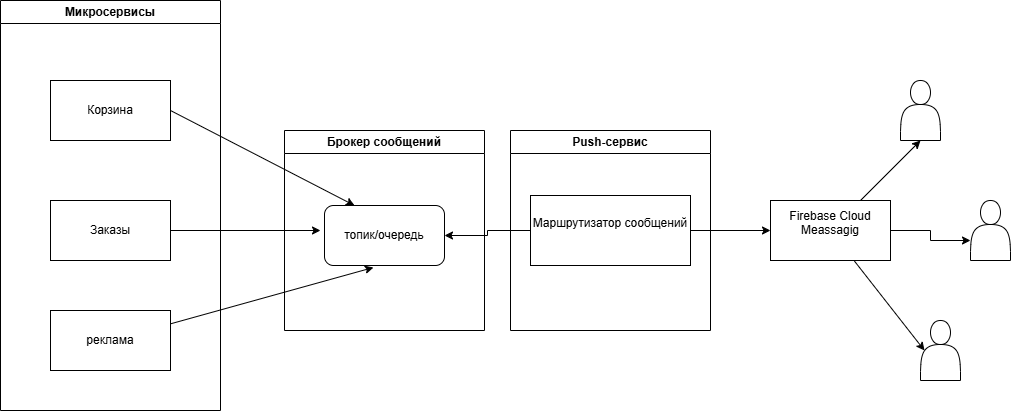

The diagram above was exported from draw.io. Its source (the exported page's mxGraphModel, read from the mxfile embedded in the PNG):
<mxGraphModel dx="1414" dy="751" grid="1" gridSize="10" guides="1" tooltips="1" connect="1" arrows="1" fold="1" page="1" pageScale="1" pageWidth="827" pageHeight="1169" math="0" shadow="0">
  <root>
    <mxCell id="0" />
    <mxCell id="1" parent="0" />
    <mxCell id="ivixSIlshADWur95r4Fl-1" parent="1" style="swimlane;whiteSpace=wrap;html=1;" value="Микросервисы" vertex="1">
      <mxGeometry height="410" width="220" x="30" y="130" as="geometry" />
    </mxCell>
    <mxCell id="ivixSIlshADWur95r4Fl-2" parent="ivixSIlshADWur95r4Fl-1" style="rounded=0;whiteSpace=wrap;html=1;" value="Корзина" vertex="1">
      <mxGeometry height="60" width="120" x="50" y="80" as="geometry" />
    </mxCell>
    <mxCell id="ivixSIlshADWur95r4Fl-8" edge="1" parent="ivixSIlshADWur95r4Fl-1" source="ivixSIlshADWur95r4Fl-3" style="edgeStyle=orthogonalEdgeStyle;rounded=0;orthogonalLoop=1;jettySize=auto;html=1;">
      <mxGeometry relative="1" as="geometry">
        <mxPoint x="320" y="230" as="targetPoint" />
      </mxGeometry>
    </mxCell>
    <mxCell id="ivixSIlshADWur95r4Fl-3" parent="ivixSIlshADWur95r4Fl-1" style="rounded=0;whiteSpace=wrap;html=1;" value="Заказы" vertex="1">
      <mxGeometry height="60" width="120" x="50" y="200" as="geometry" />
    </mxCell>
    <mxCell id="ivixSIlshADWur95r4Fl-4" parent="ivixSIlshADWur95r4Fl-1" style="rounded=0;whiteSpace=wrap;html=1;" value="реклама" vertex="1">
      <mxGeometry height="60" width="120" x="50" y="310" as="geometry" />
    </mxCell>
    <mxCell id="ivixSIlshADWur95r4Fl-5" parent="1" style="swimlane;whiteSpace=wrap;html=1;" value="Брокер сообщений" vertex="1">
      <mxGeometry height="200" width="200" x="314" y="260" as="geometry" />
    </mxCell>
    <mxCell id="ivixSIlshADWur95r4Fl-15" parent="ivixSIlshADWur95r4Fl-5" style="rounded=1;whiteSpace=wrap;html=1;" value="топик/очередь" vertex="1">
      <mxGeometry height="60" width="120" x="40" y="75" as="geometry" />
    </mxCell>
    <mxCell id="ivixSIlshADWur95r4Fl-6" edge="1" parent="1" source="ivixSIlshADWur95r4Fl-2" style="endArrow=classic;html=1;rounded=0;exitX=1;exitY=0.5;exitDx=0;exitDy=0;entryX=0.25;entryY=0;entryDx=0;entryDy=0;" target="ivixSIlshADWur95r4Fl-15" value="">
      <mxGeometry height="50" relative="1" width="50" as="geometry">
        <mxPoint x="390" y="400" as="sourcePoint" />
        <mxPoint x="440" y="350" as="targetPoint" />
      </mxGeometry>
    </mxCell>
    <mxCell id="ivixSIlshADWur95r4Fl-7" edge="1" parent="1" source="ivixSIlshADWur95r4Fl-4" style="endArrow=classic;html=1;rounded=0;entryX=0.408;entryY=1.033;entryDx=0;entryDy=0;entryPerimeter=0;" target="ivixSIlshADWur95r4Fl-15" value="">
      <mxGeometry height="50" relative="1" width="50" as="geometry">
        <mxPoint x="390" y="400" as="sourcePoint" />
        <mxPoint x="420" y="380" as="targetPoint" />
      </mxGeometry>
    </mxCell>
    <mxCell id="ivixSIlshADWur95r4Fl-11" parent="1" style="swimlane;whiteSpace=wrap;html=1;" value="Push-сервис" vertex="1">
      <mxGeometry height="200" width="200" x="540" y="260" as="geometry" />
    </mxCell>
    <mxCell id="ivixSIlshADWur95r4Fl-17" parent="ivixSIlshADWur95r4Fl-11" style="rounded=0;whiteSpace=wrap;html=1;" value="Маршрутизатор сообщений&lt;div&gt;&lt;br&gt;&lt;/div&gt;" vertex="1">
      <mxGeometry height="70" width="160" x="20" y="65" as="geometry" />
    </mxCell>
    <mxCell id="ivixSIlshADWur95r4Fl-19" edge="1" parent="1" source="ivixSIlshADWur95r4Fl-17" style="edgeStyle=orthogonalEdgeStyle;rounded=0;orthogonalLoop=1;jettySize=auto;html=1;exitX=0;exitY=0.5;exitDx=0;exitDy=0;entryX=1;entryY=0.5;entryDx=0;entryDy=0;" target="ivixSIlshADWur95r4Fl-15">
      <mxGeometry relative="1" as="geometry" />
    </mxCell>
    <mxCell id="ivixSIlshADWur95r4Fl-25" parent="1" style="rounded=0;whiteSpace=wrap;html=1;" value="Firebase Cloud Meassagig&lt;div&gt;&lt;br&gt;&lt;/div&gt;" vertex="1">
      <mxGeometry height="60" width="120" x="800" y="330" as="geometry" />
    </mxCell>
    <mxCell id="ivixSIlshADWur95r4Fl-28" parent="1" style="shape=actor;whiteSpace=wrap;html=1;" value="" vertex="1">
      <mxGeometry height="60" width="40" x="930" y="210" as="geometry" />
    </mxCell>
    <mxCell id="ivixSIlshADWur95r4Fl-29" parent="1" style="shape=actor;whiteSpace=wrap;html=1;" value="" vertex="1">
      <mxGeometry height="60" width="40" x="1000" y="330" as="geometry" />
    </mxCell>
    <mxCell id="ivixSIlshADWur95r4Fl-30" parent="1" style="shape=actor;whiteSpace=wrap;html=1;" value="" vertex="1">
      <mxGeometry height="60" width="40" x="950" y="450" as="geometry" />
    </mxCell>
    <mxCell id="ivixSIlshADWur95r4Fl-31" edge="1" parent="1" style="endArrow=classic;html=1;rounded=0;entryX=0.5;entryY=1;entryDx=0;entryDy=0;" target="ivixSIlshADWur95r4Fl-28" value="">
      <mxGeometry height="50" relative="1" width="50" as="geometry">
        <mxPoint x="890" y="330" as="sourcePoint" />
        <mxPoint x="940" y="280" as="targetPoint" />
      </mxGeometry>
    </mxCell>
    <mxCell id="ivixSIlshADWur95r4Fl-32" edge="1" parent="1" source="ivixSIlshADWur95r4Fl-17" style="edgeStyle=orthogonalEdgeStyle;rounded=0;orthogonalLoop=1;jettySize=auto;html=1;exitX=1;exitY=0.5;exitDx=0;exitDy=0;" target="ivixSIlshADWur95r4Fl-25">
      <mxGeometry relative="1" as="geometry" />
    </mxCell>
    <mxCell id="ivixSIlshADWur95r4Fl-34" edge="1" parent="1" source="ivixSIlshADWur95r4Fl-25" style="edgeStyle=orthogonalEdgeStyle;rounded=0;orthogonalLoop=1;jettySize=auto;html=1;exitX=1;exitY=0.5;exitDx=0;exitDy=0;">
      <mxGeometry relative="1" as="geometry">
        <mxPoint x="1000" y="370" as="targetPoint" />
      </mxGeometry>
    </mxCell>
    <mxCell id="ivixSIlshADWur95r4Fl-37" edge="1" parent="1" source="ivixSIlshADWur95r4Fl-25" style="endArrow=classic;html=1;rounded=0;entryX=0.1;entryY=0.5;entryDx=0;entryDy=0;entryPerimeter=0;" target="ivixSIlshADWur95r4Fl-30" value="">
      <mxGeometry height="50" relative="1" width="50" as="geometry">
        <mxPoint x="940" y="450" as="sourcePoint" />
        <mxPoint x="990" y="400" as="targetPoint" />
      </mxGeometry>
    </mxCell>
  </root>
</mxGraphModel>